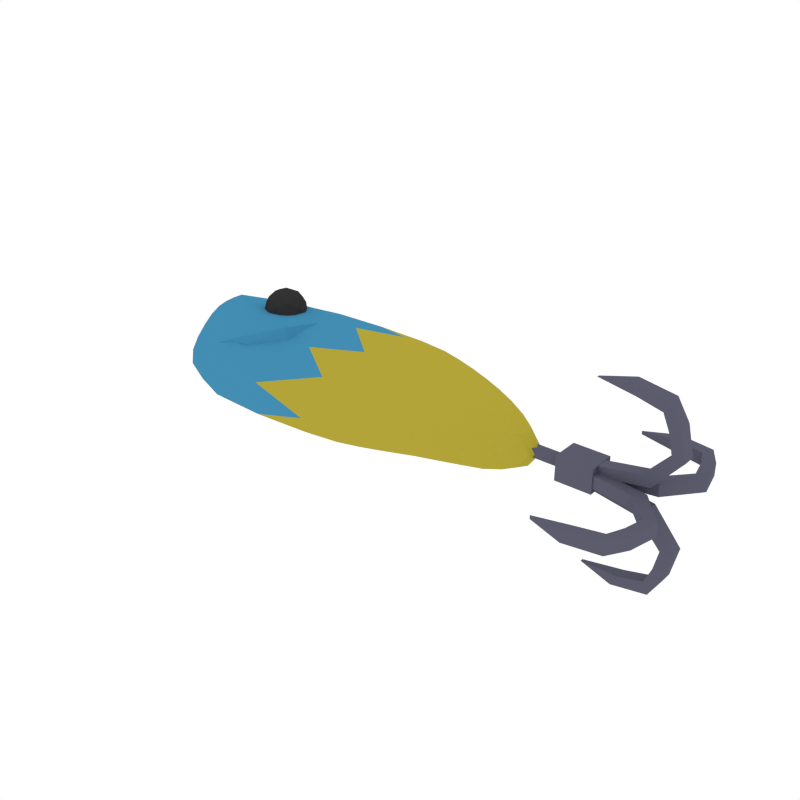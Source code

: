 # Source: Lure_5.blend  (saved by Blender 2.79.0; exported with 4.5.12 LTS)
import bpy
from mathutils import Matrix  # noqa: F401  (used for matrix-valued properties, if any)

bpy.ops.wm.read_factory_settings(use_empty=True)
scene = bpy.context.scene
scene.name = 'Scene'

# ---- collections
col_collection_1 = bpy.data.collections.new('Collection 1'); scene.collection.children.link(col_collection_1)

# ---- materials (node trees are filled in below, after node groups)
mat_lure_blue = bpy.data.materials.new('Lure_Blue')
mat_lure_blue.alpha_threshold = 0.0
mat_lure_blue.diffuse_color = (0.05625, 0.268, 0.448, 1.0)
mat_lure_blue.roughness = 0.5
mat_lure_yellow = bpy.data.materials.new('Lure_Yellow')
mat_lure_yellow.alpha_threshold = 0.0
mat_lure_yellow.diffuse_color = (0.448, 0.3714, 0.03977, 1.0)
mat_lure_yellow.roughness = 0.5
mat_black = bpy.data.materials.new('Black')
mat_black.alpha_threshold = 0.0
mat_black.diffuse_color = (0.0331, 0.0331, 0.0331, 1.0)
mat_black.roughness = 0.5
mat_metal = bpy.data.materials.new('Metal')
mat_metal.alpha_threshold = 0.0
mat_metal.diffuse_color = (0.1067, 0.1074, 0.1523, 1.0)
mat_metal.roughness = 0.5

# ---- material node trees

# ---- world
world_world = bpy.data.worlds.new('World'); scene.world = world_world
world_world.color = (1.0, 1.0, 1.0)
world_world.use_sun_shadow = False
world_world.sun_shadow_jitter_overblur = 0.0
world_world.cycles.sampling_method = 'NONE'
world_world.cycles.sample_map_resolution = 256

# ---- meshes
me_cube_008 = bpy.data.meshes.new('Cube.008')
me_cube_008.from_pydata([(-0.4073, -0.2086, 0.05343), (-0.07696, 0.2961, 0.05343), (0.57, 0.01291, 0.1069), (-0.09417, -0.2642, 0.05343), (-0.07003, 0.01816, -0.1071), (-0.07003, 0.01816, 0.1069), (-0.4719, 0.06432, -0.1072), (-0.3387, 0.03064, 0.1069), (-0.3387, 0.03064, -0.1071), (-0.3726, 0.2689, -0.05356), (-0.6354, 0.1486, -0.05379), (-0.5349, 0.2024, -0.05379), (-0.5467, -0.06582, 0.05343), (-0.4719, 0.06432, 0.1068), (-0.6312, 0.07366, 0.05343), (-0.546, 0.09541, 0.1068), (-0.546, 0.09541, -0.1072), (0.7118, 0.003626, 0.05343), (0.6395, 0.07834, 0.05343), (0.6395, -0.05827, -0.05356), (0.57, 0.01291, -0.1071), (0.1879, 0.02076, -0.1071), (0.3148, 0.02076, -0.1071), (0.4424, 0.02013, -0.1071), (0.2074, -0.2389, -0.05356), (0.3505, -0.1915, -0.05356), (0.495, -0.1288, -0.05356), (0.2059, 0.2768, 0.05343), (0.3505, 0.2294, 0.05343), (0.495, 0.1652, 0.05343), (0.1879, 0.02076, 0.1069), (0.3148, 0.02076, 0.1069), (0.4424, 0.02013, 0.1069), (0.495, 0.1652, -0.05356), (0.3505, 0.2294, -0.05356), (0.2059, 0.2768, -0.05356), (0.495, -0.1288, 0.05343), (0.3505, -0.1915, 0.05343), (0.2074, -0.2389, 0.05343), (0.6395, -0.05827, 0.05343), (0.6395, 0.07834, -0.05356), (0.7118, 0.003626, -0.05356), (-0.6312, 0.07366, -0.05356), (-0.5467, -0.06582, -0.05356), (-0.5349, 0.2024, 0.0532), (-0.6354, 0.1486, 0.0532), (-0.3726, 0.2689, 0.05343), (-0.09417, -0.2642, -0.05356), (-0.07696, 0.2961, -0.05356), (-0.4073, -0.2086, -0.05356), (-0.2346, 0.01951, -0.1071), (-0.2878, -0.2543, 0.05343), (-0.2346, 0.01951, 0.1069), (-0.2562, 0.2893, -0.05356), (-0.06797, 0.2113, -0.09368), (-0.06797, 0.2113, 0.09355), (0.09907, 0.2913, -0.05356), (0.09183, 0.02058, -0.1071), (0.09183, 0.02058, 0.1069), (0.09655, -0.2538, -0.05356), (-0.07987, -0.1761, -0.09368), (-0.07987, -0.1761, 0.09355), (-0.4089, 0.04707, -0.1071), (-0.4834, -0.1411, 0.05343), (-0.4089, 0.04707, 0.1069), (-0.4557, 0.2386, -0.05362), (-0.3635, -0.1345, 0.09355), (-0.3635, -0.1345, -0.09368), (-0.3395, 0.1955, 0.09355), (-0.3395, 0.1955, -0.09368), (-0.52, 0.08092, -0.1073), (-0.5963, 0.008658, 0.05343), (-0.52, 0.08092, 0.1067), (-0.5987, 0.1693, -0.0539), (-0.4932, -0.02739, -0.09372), (-0.485, 0.158, -0.0939), (-0.485, 0.158, 0.09333), (-0.4932, -0.02739, 0.09352), (-0.5731, 0.1286, -0.09392), (-0.5701, 0.0768, -0.09373), (-0.5701, 0.0768, 0.09351), (-0.646, 0.1225, -0.05362), (-0.5731, 0.1286, 0.09332), (0.6937, 0.03424, -0.05356), (0.6373, 0.007759, -0.09368), (0.6373, 0.007759, 0.09355), (0.6937, -0.02378, -0.05356), (0.5873, -0.03503, 0.09355), (0.1921, 0.1986, 0.09355), (0.1921, 0.1986, -0.09368), (0.5873, -0.03503, -0.09368), (0.1931, -0.158, 0.09355), (0.3237, -0.1252, 0.09355), (0.4555, -0.08198, 0.09355), (0.5873, 0.05941, 0.09355), (0.4555, 0.1213, 0.09355), (0.3237, 0.1658, 0.09355), (0.5873, 0.05941, -0.09368), (0.4555, 0.1213, -0.09368), (0.3237, 0.1658, -0.09368), (0.1931, -0.158, -0.09368), (0.3237, -0.1252, -0.09368), (0.4555, -0.08198, -0.09368), (0.2512, 0.02029, -0.1071), (0.3786, 0.02108, -0.1071), (0.5062, 0.01754, -0.1071), (0.2785, -0.2185, 0.05343), (0.4227, -0.1607, 0.05343), (0.5672, -0.09491, 0.05343), (0.2782, 0.2553, -0.05356), (0.4227, 0.1993, -0.05356), (0.5672, 0.1255, -0.05356), (0.2512, 0.02029, 0.1069), (0.3786, 0.02108, 0.1069), (0.5062, 0.01754, 0.1069), (-0.2878, -0.2543, -0.05356), (-0.2562, 0.2893, 0.05343), (0.09907, 0.2913, 0.05343), (0.09655, -0.2538, 0.05343), (-0.4834, -0.1411, -0.05356), (-0.4557, 0.2386, 0.05337), (-0.5963, 0.008658, -0.05356), (-0.5987, 0.1693, 0.05309), (-0.646, 0.1225, 0.05337), (0.6937, 0.03424, 0.05343), (0.6937, -0.02378, 0.05343), (0.2785, -0.2185, -0.05356), (0.4227, -0.1607, -0.05356), (0.5672, -0.09491, -0.05356), (0.2782, 0.2553, 0.05343), (0.4227, 0.1993, 0.05343), (0.5672, 0.1255, 0.05343), (0.5213, 0.1729, -7.089e-05), (0.3683, 0.2408, -7.084e-05), (0.2153, 0.291, -7.081e-05), (0.5213, -0.1384, -7.088e-05), (0.3683, -0.2048, -7.086e-05), (0.2168, -0.255, -7.082e-05), (0.6743, -0.06371, -7.097e-05), (0.6743, 0.08091, -7.099e-05), (0.7508, 0.001813, -7.106e-05), (-0.671, 0.07596, -7.107e-05), (-0.5816, -0.0717, -7.101e-05), (-0.569, 0.2122, -0.0002747), (-0.6755, 0.1552, -0.0002748), (-0.3972, 0.2826, -7.091e-05), (-0.1024, -0.2817, -7.087e-05), (-0.08422, 0.3115, -7.084e-05), (-0.434, -0.2229, -7.096e-05), (-0.2549, -0.1689, -0.09368), (-0.2549, -0.1689, 0.09355), (-0.233, 0.2069, -0.09368), (-0.233, 0.2069, 0.09355), (0.09245, -0.1683, -0.09368), (0.09245, -0.1683, 0.09355), (0.09419, 0.2085, -0.09368), (0.09419, 0.2085, 0.09355), (-0.4145, 0.1787, -0.09374), (-0.4337, -0.08377, -0.09369), (-0.4337, -0.08377, 0.09354), (-0.4145, 0.1787, 0.0935), (-0.5411, 0.1393, -0.09402), (-0.5395, 0.02824, -0.09374), (-0.5395, 0.02824, 0.0935), (-0.5411, 0.1393, 0.09322), (-0.5938, 0.1104, -0.08339), (-0.5938, 0.1104, 0.08305), (0.6391, 0.03453, 0.08315), (0.6391, 0.03453, -0.08328), (0.6391, -0.01805, -0.08328), (0.6391, -0.01805, 0.08315), (0.2581, -0.1439, 0.09355), (0.3896, -0.1038, 0.09355), (0.5214, -0.0592, 0.09355), (0.5214, 0.09316, 0.09355), (0.3896, 0.1451, 0.09355), (0.2579, 0.1836, 0.09355), (0.5214, 0.09316, -0.09368), (0.3896, 0.1451, -0.09368), (0.2579, 0.1836, -0.09368), (0.2581, -0.1439, -0.09368), (0.3896, -0.1038, -0.09368), (0.5214, -0.0592, -0.09368), (-0.3074, -0.2712, -7.092e-05), (-0.274, 0.3043, -7.087e-05), (0.1021, 0.3064, -7.081e-05), (0.09947, -0.2707, -7.083e-05), (-0.5145, -0.1514, -7.099e-05), (-0.4851, 0.2506, -0.0001219), (-0.6341, 0.007141, -7.105e-05), (-0.6365, 0.1772, -0.0003767), (-0.6867, 0.1277, -0.000122), (0.7317, 0.03422, -7.104e-05), (0.7317, -0.02721, -7.104e-05), (0.2921, -0.2333, -7.084e-05), (0.4448, -0.1722, -7.088e-05), (0.5978, -0.1025, -7.09e-05), (0.2918, 0.2682, -7.082e-05), (0.4448, 0.209, -7.087e-05), (0.5978, 0.1308, -7.093e-05), (0.9278, 0.01004, -0.0197), (0.9278, 0.01004, 0.0197), (0.9278, 0.04238, -0.0197), (0.9278, 0.04238, 0.0197), (1.069, 0.06783, 0.0197), (1.069, 0.06783, -0.0197), (1.094, 0.03712, -0.0197), (1.094, 0.03712, 0.0197), (1.14, 0.1466, 0.0197), (1.14, 0.1466, -0.0197), (1.179, 0.14, -0.0197), (1.179, 0.14, 0.0197), (1.126, 0.2079, 0.0197), (1.126, 0.2079, -0.0197), (1.158, 0.2313, -0.0197), (1.158, 0.2313, 0.0197), (1.104, 0.2583, 0.0197), (1.104, 0.2583, -0.0197), (1.12, 0.294, -0.0197), (1.12, 0.294, 0.0197), (1.027, 0.2773, 0.0197), (1.027, 0.2773, -0.0197), (1.009, 0.3122, -0.0197), (1.009, 0.3122, 0.0197), (0.9052, 0.2888, -0.005374), (0.9052, 0.2888, 0.005374), (0.9278, -0.002417, -0.0197), (0.9278, -0.002417, 0.0197), (0.9278, -0.03476, -0.0197), (0.9278, -0.03476, 0.0197), (1.069, -0.06021, 0.0197), (1.069, -0.06021, -0.0197), (1.094, -0.0295, -0.0197), (1.094, -0.0295, 0.0197), (1.14, -0.139, 0.0197), (1.14, -0.139, -0.0197), (1.179, -0.1324, -0.0197), (1.179, -0.1324, 0.0197), (1.126, -0.2002, 0.0197), (1.126, -0.2002, -0.0197), (1.158, -0.2237, -0.0197), (1.158, -0.2237, 0.0197), (1.104, -0.2507, 0.0197), (1.104, -0.2507, -0.0197), (1.12, -0.2864, -0.0197), (1.12, -0.2864, 0.0197), (1.027, -0.2697, 0.0197), (1.027, -0.2697, -0.0197), (1.009, -0.3045, -0.0197), (1.009, -0.3045, 0.0197), (0.9052, -0.2812, -0.005898), (0.9052, -0.2812, 0.005898), (0.9278, -0.01589, -0.006228), (0.9278, 0.02352, -0.006228), (0.9278, -0.01589, -0.03857), (0.9278, 0.02352, -0.03857), (1.069, 0.02352, -0.06402), (1.069, -0.01589, -0.06402), (1.094, -0.01589, -0.03331), (1.094, 0.02352, -0.03331), (1.14, 0.02352, -0.1428), (1.14, -0.01589, -0.1428), (1.179, -0.01589, -0.1362), (1.179, 0.02352, -0.1362), (1.126, 0.02352, -0.204), (1.126, -0.01589, -0.204), (1.158, -0.01589, -0.2275), (1.158, 0.02352, -0.2275), (1.104, 0.02352, -0.2545), (1.104, -0.01589, -0.2545), (1.12, -0.01589, -0.2902), (1.12, 0.02352, -0.2902), (1.027, 0.02352, -0.2735), (1.027, -0.01589, -0.2735), (1.009, -0.01589, -0.3083), (1.009, 0.02352, -0.3083), (0.9052, -0.001525, -0.285), (0.9052, 0.009146, -0.285), (0.9278, -0.01589, 0.006228), (0.9278, 0.02352, 0.006228), (0.9278, -0.01589, 0.03857), (0.9278, 0.02352, 0.03857), (1.069, 0.02352, 0.06402), (1.069, -0.01589, 0.06402), (1.094, -0.01589, 0.03331), (1.094, 0.02352, 0.03331), (1.14, 0.02352, 0.1428), (1.14, -0.01589, 0.1428), (1.179, -0.01589, 0.1362), (1.179, 0.02352, 0.1362), (1.126, 0.02352, 0.204), (1.126, -0.01589, 0.204), (1.158, -0.01589, 0.2275), (1.158, 0.02352, 0.2275), (1.104, 0.02352, 0.2545), (1.104, -0.01589, 0.2545), (1.12, -0.01589, 0.2902), (1.12, 0.02352, 0.2902), (1.027, 0.02352, 0.2735), (1.027, -0.01589, 0.2735), (1.009, -0.01589, 0.3083), (1.009, 0.02352, 0.3083), (0.9052, -0.0005331, 0.285), (0.9052, 0.008155, 0.285), (0.9396, -0.04105, -0.03674), (0.9396, 0.04831, -0.03674), (0.9396, -0.04105, 0.04168), (0.9396, 0.04831, 0.04168), (0.825, 0.04831, 0.04168), (0.825, -0.04105, 0.04168), (0.825, -0.04105, -0.03674), (0.825, 0.04831, -0.03674), (0.825, 0.01926, 0.01619), (0.825, -0.012, 0.01619), (0.825, -0.012, -0.01124), (0.825, 0.01926, -0.01124), (0.6431, 0.01926, 0.01619), (0.6431, -0.012, 0.01619), (0.6431, -0.012, -0.01124), (0.6431, 0.01926, -0.01124), (-0.3964, 0.07996, 0.1297), (-0.3957, 0.07368, 0.0795), (-0.4111, 0.1274, 0.1394), (-0.4197, 0.1504, 0.09511), (-0.4102, 0.1172, 0.0581), (-0.348, 0.0644, 0.06547), (-0.349, 0.07457, 0.1467), (-0.3729, 0.1513, 0.1624), (-0.3867, 0.1886, 0.09073), (-0.3713, 0.1349, 0.03085), (-0.3191, 0.06495, 0.107), (-0.3345, 0.1187, 0.1669), (-0.3578, 0.1892, 0.1323), (-0.3568, 0.179, 0.05102), (-0.3329, 0.1022, 0.03541), (-0.2861, 0.1031, 0.1027), (-0.2956, 0.1363, 0.1397), (-0.31, 0.1799, 0.1183), (-0.3094, 0.1736, 0.06804), (-0.2946, 0.1262, 0.05839), (-0.4075, 0.102, 0.1372), (-0.3992, 0.07317, 0.105), (-0.3741, 0.07366, 0.1411), (-0.3733, 0.06482, 0.07056), (-0.4066, 0.09317, 0.0666), (-0.42, 0.1398, 0.1186), (-0.3949, 0.1403, 0.1547), (-0.4194, 0.1344, 0.07498), (-0.4069, 0.1727, 0.09248), (-0.3935, 0.126, 0.04051), (-0.3321, 0.06014, 0.08533), (-0.3395, 0.08014, 0.04691), (-0.3409, 0.09443, 0.1611), (-0.3327, 0.0656, 0.1289), (-0.3663, 0.1734, 0.1509), (-0.3538, 0.1356, 0.1694), (-0.3731, 0.188, 0.06883), (-0.3737, 0.1934, 0.1124), (-0.352, 0.118, 0.02833), (-0.3649, 0.1591, 0.03671), (-0.2989, 0.08092, 0.1053), (-0.3123, 0.1276, 0.1573), (-0.3325, 0.1888, 0.1272), (-0.3317, 0.1799, 0.05666), (-0.3109, 0.1133, 0.04311), (-0.2864, 0.1192, 0.1228), (-0.2858, 0.1138, 0.07919), (-0.2992, 0.1604, 0.1312), (-0.3066, 0.1804, 0.09274), (-0.2983, 0.1516, 0.06061), (-0.4223, 0.1048, 0.1008), (-0.3642, 0.05538, 0.1077), (-0.3786, 0.1056, 0.1637), (-0.4004, 0.1715, 0.1313), (-0.3994, 0.162, 0.05532), (-0.3771, 0.09023, 0.04073), (-0.3064, 0.09158, 0.1424), (-0.3287, 0.1633, 0.157), (-0.3416, 0.1982, 0.09008), (-0.3272, 0.148, 0.03411), (-0.3054, 0.08207, 0.06647), (-0.2835, 0.1488, 0.09698), (-0.1852, 0.208, 0.07817), (-0.1788, -0.05211, 0.1374), (-0.2573, -0.1493, 0.1206), (-0.388, -0.1798, 0.06412), (-0.1511, 0.1927, 0.007359), (-0.1447, -0.0674, 0.06659), (-0.2232, -0.1646, 0.04973), (-0.3539, -0.195, -0.006698), (-0.3964, 0.07996, -0.1297), (-0.3957, 0.07368, -0.0795), (-0.4111, 0.1274, -0.1394), (-0.4197, 0.1504, -0.09511), (-0.4102, 0.1172, -0.0581), (-0.348, 0.0644, -0.06547), (-0.349, 0.07457, -0.1467), (-0.3729, 0.1513, -0.1624), (-0.3867, 0.1886, -0.09073), (-0.3713, 0.1349, -0.03085), (-0.3191, 0.06495, -0.107), (-0.3345, 0.1187, -0.1669), (-0.3578, 0.1892, -0.1323), (-0.3568, 0.179, -0.05102), (-0.3329, 0.1022, -0.03541), (-0.2861, 0.1031, -0.1027), (-0.2956, 0.1363, -0.1397), (-0.31, 0.1799, -0.1183), (-0.3094, 0.1736, -0.06804), (-0.2946, 0.1262, -0.05839), (-0.4075, 0.102, -0.1372), (-0.3992, 0.07317, -0.105), (-0.3741, 0.07366, -0.1411), (-0.3733, 0.06482, -0.07056), (-0.4066, 0.09317, -0.0666), (-0.42, 0.1398, -0.1186), (-0.3949, 0.1403, -0.1547), (-0.4194, 0.1344, -0.07498), (-0.4069, 0.1727, -0.09248), (-0.3935, 0.126, -0.04051), (-0.3321, 0.06014, -0.08533), (-0.3395, 0.08014, -0.04691), (-0.3409, 0.09443, -0.1611), (-0.3327, 0.0656, -0.1289), (-0.3663, 0.1734, -0.1509), (-0.3538, 0.1356, -0.1694), (-0.3731, 0.188, -0.06883), (-0.3737, 0.1934, -0.1124), (-0.352, 0.118, -0.02833), (-0.3649, 0.1591, -0.03671), (-0.2989, 0.08092, -0.1053), (-0.3123, 0.1276, -0.1573), (-0.3325, 0.1888, -0.1272), (-0.3317, 0.1799, -0.05666), (-0.3109, 0.1133, -0.04311), (-0.2864, 0.1192, -0.1228), (-0.2858, 0.1138, -0.07919), (-0.2992, 0.1604, -0.1312), (-0.3066, 0.1804, -0.09274), (-0.2983, 0.1516, -0.06061), (-0.4223, 0.1048, -0.1008), (-0.3642, 0.05538, -0.1077), (-0.3786, 0.1056, -0.1637), (-0.4004, 0.1715, -0.1313), (-0.3994, 0.162, -0.05532), (-0.3771, 0.09023, -0.04073), (-0.3064, 0.09158, -0.1424), (-0.3287, 0.1633, -0.157), (-0.3416, 0.1982, -0.09008), (-0.3272, 0.148, -0.03411), (-0.3054, 0.08207, -0.06647), (-0.2835, 0.1488, -0.09698), (-0.1852, 0.208, -0.07817), (-0.1788, -0.05211, -0.1374), (-0.2573, -0.1493, -0.1206), (-0.388, -0.1798, -0.06412), (-0.1511, 0.1927, -0.007359), (-0.1447, -0.0674, -0.06659), (-0.2232, -0.1646, -0.04973), (-0.3539, -0.195, 0.006698), (-0.06852, 0.1595, 0.09714), (-0.07362, -0.05264, 0.1021), (-0.07557, -0.09121, -0.09953)], [], [(0, 148, 183, 51), (0, 51, 150, 66), (0, 66, 159, 63), (0, 63, 187, 148), (1, 147, 184, 116), (1, 116, 152, 55), (1, 156, 117), (1, 117, 147), (2, 94, 174, 114), (2, 114, 173, 87), (2, 87, 170, 85), (2, 85, 167, 94), (3, 146, 186), (3, 154, 61), (3, 61, 150, 51), (3, 51, 183, 146), (4, 50, 151, 54), (4, 54, 57), (4, 57, 462), (4, 462, 60, 149, 50), (5, 58, 460), (5, 460, 55, 152, 52), (5, 52, 150, 61, 461), (5, 461, 58), (6, 75, 157, 62), (6, 62, 158, 74), (6, 74, 162, 70), (6, 70, 161, 75), (7, 66, 150, 52), (7, 52, 152, 68), (7, 68, 160, 64), (7, 64, 159, 66), (8, 69, 151, 50), (8, 50, 149, 67), (8, 67, 158, 62), (8, 62, 157, 69), (9, 145, 184, 53), (9, 53, 151, 69), (9, 69, 157, 65), (9, 65, 188, 145), (10, 144, 190, 73), (10, 73, 161, 78), (10, 78, 165, 81), (10, 81, 191, 144), (11, 143, 188, 65), (11, 65, 157, 75), (11, 75, 161, 73), (11, 73, 190, 143), (12, 142, 187, 63), (12, 63, 159, 77), (12, 77, 163, 71), (12, 71, 189, 142), (13, 77, 159, 64), (13, 64, 160, 76), (13, 76, 164, 72), (13, 72, 163, 77), (14, 141, 189, 71), (14, 71, 163, 80), (14, 80, 166, 123), (14, 123, 191, 141), (15, 80, 163, 72), (15, 72, 164, 82), (15, 82, 166, 80), (16, 78, 161, 70), (16, 70, 162, 79), (16, 79, 165, 78), (17, 140, 192, 124), (17, 124, 167, 85), (17, 85, 170, 125), (17, 125, 193, 140), (18, 139, 199, 131), (18, 131, 174, 94), (18, 94, 167, 124), (18, 124, 192, 139), (19, 138, 196, 128), (19, 128, 182, 90), (19, 90, 169, 86), (19, 86, 193, 138), (20, 90, 182, 105), (20, 105, 177, 97), (20, 97, 168, 84), (20, 84, 169, 90), (21, 100, 153, 57), (21, 57, 155, 89), (21, 89, 179, 103), (21, 103, 180, 100), (22, 101, 180, 103), (22, 103, 179, 99), (22, 99, 178, 104), (22, 104, 181, 101), (23, 102, 181, 104), (23, 104, 178, 98), (23, 98, 177, 105), (23, 105, 182, 102), (24, 137, 186, 59), (24, 59, 153, 100), (24, 100, 180, 126), (24, 126, 194, 137), (25, 136, 194, 126), (25, 126, 180, 101), (25, 101, 181, 127), (25, 127, 195, 136), (26, 135, 195, 127), (26, 127, 181, 102), (26, 102, 182, 128), (26, 128, 196, 135), (27, 134, 185, 117), (27, 117, 156, 88), (27, 88, 176, 129), (27, 129, 197, 134), (28, 133, 197, 129), (28, 129, 176, 96), (28, 96, 175, 130), (28, 130, 198, 133), (29, 132, 198, 130), (29, 130, 175, 95), (29, 95, 174, 131), (29, 131, 199, 132), (30, 88, 156, 58), (30, 58, 154, 91), (30, 91, 171, 112), (30, 112, 176, 88), (31, 96, 176, 112), (31, 112, 171, 92), (31, 92, 172, 113), (31, 113, 175, 96), (32, 95, 175, 113), (32, 113, 172, 93), (32, 93, 173, 114), (32, 114, 174, 95), (33, 98, 178, 110), (33, 110, 198, 132), (33, 132, 199, 111), (33, 111, 177, 98), (34, 99, 179, 109), (34, 109, 197, 133), (34, 133, 198, 110), (34, 110, 178, 99), (35, 89, 155, 56), (35, 56, 185, 134), (35, 134, 197, 109), (35, 109, 179, 89), (36, 93, 172, 107), (36, 107, 195, 135), (36, 135, 196, 108), (36, 108, 173, 93), (37, 92, 171, 106), (37, 106, 194, 136), (37, 136, 195, 107), (37, 107, 172, 92), (38, 91, 154, 118), (38, 118, 186, 137), (38, 137, 194, 106), (38, 106, 171, 91), (39, 87, 173, 108), (39, 108, 196, 138), (39, 138, 193, 125), (39, 125, 170, 87), (40, 97, 177, 111), (40, 111, 199, 139), (40, 139, 192, 83), (40, 83, 168, 97), (41, 84, 168, 83), (41, 83, 192, 140), (41, 140, 193, 86), (41, 86, 169, 84), (42, 79, 162, 121), (42, 121, 189, 141), (42, 141, 191, 81), (42, 81, 165, 79), (43, 74, 158, 119), (43, 119, 187, 142), (43, 142, 189, 121), (43, 121, 162, 74), (44, 76, 160, 120), (44, 120, 188, 143), (44, 143, 190, 122), (44, 122, 164, 76), (45, 82, 164, 122), (45, 122, 190, 144), (45, 144, 191, 123), (45, 123, 166, 82), (46, 68, 152, 116), (46, 116, 184, 145), (46, 145, 188, 120), (46, 120, 160, 68), (47, 60, 153), (47, 186, 146), (47, 146, 183, 115), (47, 115, 149, 60), (48, 54, 151, 53), (48, 53, 184, 147), (48, 147, 56), (48, 56, 54), (49, 67, 149, 115), (49, 115, 183, 148), (49, 148, 187, 119), (49, 119, 158, 67), (203, 201, 207, 204), (204, 207, 211, 208), (202, 203, 204, 205), (201, 200, 206, 207), (200, 202, 205, 206), (211, 210, 214, 215), (205, 204, 208, 209), (207, 206, 210, 211), (206, 205, 209, 210), (212, 215, 219, 216), (210, 209, 213, 214), (208, 211, 215, 212), (209, 208, 212, 213), (216, 219, 223, 220), (213, 212, 216, 217), (215, 214, 218, 219), (214, 213, 217, 218), (223, 222, 224, 225), (217, 216, 220, 221), (219, 218, 222, 223), (218, 217, 221, 222), (222, 221, 224), (220, 223, 225), (221, 220, 225, 224), (229, 230, 233, 227), (230, 234, 237, 233), (228, 231, 230, 229), (227, 233, 232, 226), (226, 232, 231, 228), (237, 241, 240, 236), (231, 235, 234, 230), (233, 237, 236, 232), (232, 236, 235, 231), (238, 242, 245, 241), (236, 240, 239, 235), (234, 238, 241, 237), (235, 239, 238, 234), (242, 246, 249, 245), (239, 243, 242, 238), (241, 245, 244, 240), (240, 244, 243, 239), (249, 251, 250, 248), (243, 247, 246, 242), (245, 249, 248, 244), (244, 248, 247, 243), (248, 250, 247), (246, 251, 249), (247, 250, 251, 246), (255, 253, 259, 256), (256, 259, 263, 260), (254, 255, 256, 257), (253, 252, 258, 259), (252, 254, 257, 258), (263, 262, 266, 267), (257, 256, 260, 261), (259, 258, 262, 263), (258, 257, 261, 262), (264, 267, 271, 268), (262, 261, 265, 266), (260, 263, 267, 264), (261, 260, 264, 265), (268, 271, 275, 272), (265, 264, 268, 269), (267, 266, 270, 271), (266, 265, 269, 270), (275, 274, 276, 277), (269, 268, 272, 273), (271, 270, 274, 275), (270, 269, 273, 274), (274, 273, 276), (272, 275, 277), (273, 272, 277, 276), (281, 282, 285, 279), (282, 286, 289, 285), (280, 283, 282, 281), (279, 285, 284, 278), (278, 284, 283, 280), (289, 293, 292, 288), (283, 287, 286, 282), (285, 289, 288, 284), (284, 288, 287, 283), (290, 294, 297, 293), (288, 292, 291, 287), (286, 290, 293, 289), (287, 291, 290, 286), (294, 298, 301, 297), (291, 295, 294, 290), (293, 297, 296, 292), (292, 296, 295, 291), (301, 303, 302, 300), (295, 299, 298, 294), (297, 301, 300, 296), (296, 300, 299, 295), (300, 302, 299), (298, 303, 301), (299, 302, 303, 298), (306, 304, 305, 307), (308, 311, 315, 312), (304, 310, 311, 305), (306, 309, 310, 304), (305, 311, 308, 307), (307, 308, 309, 306), (312, 315, 319, 316), (309, 308, 312, 313), (311, 310, 314, 315), (310, 309, 313, 314), (317, 316, 319, 318), (313, 312, 316, 317), (315, 314, 318, 319), (314, 313, 317, 318), (320, 340, 370, 341), (320, 341, 371, 342), (320, 342, 372, 340), (321, 343, 371, 341), (321, 341, 370, 344), (321, 344, 375, 343), (322, 345, 370, 340), (322, 340, 372, 346), (322, 346, 373, 345), (323, 347, 370, 345), (323, 345, 373, 348), (323, 348, 374, 347), (324, 344, 370, 347), (324, 347, 374, 349), (324, 349, 375, 344), (325, 350, 371, 343), (325, 343, 375, 351), (325, 351, 380, 350), (326, 352, 372, 342), (326, 342, 371, 353), (326, 353, 376, 352), (327, 354, 373, 346), (327, 346, 372, 355), (327, 355, 377, 354), (328, 356, 374, 348), (328, 348, 373, 357), (328, 357, 378, 356), (329, 358, 375, 349), (329, 349, 374, 359), (329, 359, 379, 358), (330, 353, 371, 350), (330, 350, 380, 360), (330, 360, 376, 353), (331, 355, 372, 352), (331, 352, 376, 361), (331, 361, 377, 355), (332, 357, 373, 354), (332, 354, 377, 362), (332, 362, 378, 357), (333, 359, 374, 356), (333, 356, 378, 363), (333, 363, 379, 359), (334, 351, 375, 358), (334, 358, 379, 364), (334, 364, 380, 351), (335, 365, 376, 360), (335, 360, 380, 366), (335, 366, 381, 365), (336, 367, 377, 361), (336, 361, 376, 365), (336, 365, 381, 367), (337, 368, 378, 362), (337, 362, 377, 367), (337, 367, 381, 368), (338, 369, 379, 363), (338, 363, 378, 368), (338, 368, 381, 369), (339, 366, 380, 364), (339, 364, 379, 369), (339, 369, 381, 366), (383, 382, 385, 384), (387, 388, 389, 386), (385, 382, 386, 389), (383, 384, 388, 387), (384, 385, 389, 388), (382, 383, 387, 386), (390, 411, 440, 410), (390, 412, 441, 411), (390, 410, 442, 412), (391, 411, 441, 413), (391, 414, 440, 411), (391, 413, 445, 414), (392, 410, 440, 415), (392, 416, 442, 410), (392, 415, 443, 416), (393, 415, 440, 417), (393, 418, 443, 415), (393, 417, 444, 418), (394, 417, 440, 414), (394, 419, 444, 417), (394, 414, 445, 419), (395, 413, 441, 420), (395, 421, 445, 413), (395, 420, 450, 421), (396, 412, 442, 422), (396, 423, 441, 412), (396, 422, 446, 423), (397, 416, 443, 424), (397, 425, 442, 416), (397, 424, 447, 425), (398, 418, 444, 426), (398, 427, 443, 418), (398, 426, 448, 427), (399, 419, 445, 428), (399, 429, 444, 419), (399, 428, 449, 429), (400, 420, 441, 423), (400, 430, 450, 420), (400, 423, 446, 430), (401, 422, 442, 425), (401, 431, 446, 422), (401, 425, 447, 431), (402, 424, 443, 427), (402, 432, 447, 424), (402, 427, 448, 432), (403, 426, 444, 429), (403, 433, 448, 426), (403, 429, 449, 433), (404, 428, 445, 421), (404, 434, 449, 428), (404, 421, 450, 434), (405, 430, 446, 435), (405, 436, 450, 430), (405, 435, 451, 436), (406, 431, 447, 437), (406, 435, 446, 431), (406, 437, 451, 435), (407, 432, 448, 438), (407, 437, 447, 432), (407, 438, 451, 437), (408, 433, 449, 439), (408, 438, 448, 433), (408, 439, 451, 438), (409, 434, 450, 436), (409, 439, 449, 434), (409, 436, 451, 439), (453, 454, 455, 452), (457, 456, 459, 458), (455, 459, 456, 452), (453, 457, 458, 454), (454, 458, 459, 455), (452, 456, 457, 453), (156, 1, 55), (154, 3, 118), (460, 156, 55), (156, 460, 58), (58, 461, 154), (154, 461, 61), (153, 59, 47), (54, 56, 155), (57, 54, 155), (462, 153, 60), (153, 462, 57), (186, 118, 3), (186, 47, 59), (56, 147, 185), (147, 117, 185)])
me_cube_008.polygons.foreach_set('material_index', [0, 0, 0, 0, 0, 0, 1, 0, 1, 1, 1, 1, 0, 0, 0, 0, 0, 0, 0, 0, 0, 0, 0, 0, 0, 0, 0, 0, 0, 0, 0, 0, 0, 0, 0, 0, 0, 0, 0, 0, 0, 0, 0, 0, 0, 0, 0, 0, 0, 0, 0, 0, 0, 0, 0, 0, 0, 0, 0, 0, 0, 0, 0, 0, 0, 0, 1, 1, 1, 1, 1, 1, 1, 1, 1, 1, 1, 1, 1, 1, 1, 1, 1, 1, 1, 1, 1, 1, 1, 1, 1, 1, 1, 1, 1, 1, 1, 1, 1, 1, 1, 1, 1, 1, 1, 1, 1, 1, 1, 1, 1, 1, 1, 1, 1, 1, 1, 1, 1, 1, 1, 1, 1, 1, 1, 1, 1, 1, 1, 1, 1, 1, 1, 1, 1, 1, 1, 1, 1, 1, 1, 1, 1, 1, 1, 1, 1, 1, 1, 1, 1, 1, 1, 1, 1, 1, 1, 1, 1, 1, 1, 1, 1, 1, 1, 1, 0, 0, 0, 0, 0, 0, 0, 0, 0, 0, 0, 0, 0, 0, 0, 0, 0, 0, 0, 0, 0, 0, 0, 0, 0, 0, 0, 0, 0, 0, 0, 0, 3, 3, 3, 3, 3, 3, 3, 3, 3, 3, 3, 3, 3, 3, 3, 3, 3, 3, 3, 3, 3, 3, 3, 3, 3, 3, 3, 3, 3, 3, 3, 3, 3, 3, 3, 3, 3, 3, 3, 3, 3, 3, 3, 3, 3, 3, 3, 3, 3, 3, 3, 3, 3, 3, 3, 3, 3, 3, 3, 3, 3, 3, 3, 3, 3, 3, 3, 3, 3, 3, 3, 3, 3, 3, 3, 3, 3, 3, 3, 3, 3, 3, 3, 3, 3, 3, 3, 3, 3, 3, 3, 3, 3, 3, 3, 3, 3, 3, 3, 3, 3, 3, 3, 3, 3, 3, 3, 3, 3, 3, 2, 2, 2, 2, 2, 2, 2, 2, 2, 2, 2, 2, 2, 2, 2, 2, 2, 2, 2, 2, 2, 2, 2, 2, 2, 2, 2, 2, 2, 2, 2, 2, 2, 2, 2, 2, 2, 2, 2, 2, 2, 2, 2, 2, 2, 2, 2, 2, 2, 2, 2, 2, 2, 2, 2, 2, 2, 2, 2, 2, 0, 0, 0, 0, 0, 0, 2, 2, 2, 2, 2, 2, 2, 2, 2, 2, 2, 2, 2, 2, 2, 2, 2, 2, 2, 2, 2, 2, 2, 2, 2, 2, 2, 2, 2, 2, 2, 2, 2, 2, 2, 2, 2, 2, 2, 2, 2, 2, 2, 2, 2, 2, 2, 2, 2, 2, 2, 2, 2, 2, 2, 2, 2, 2, 2, 2, 0, 0, 0, 0, 0, 0, 0, 1, 0, 1, 1, 0, 1, 1, 1, 0, 1, 1, 1, 1, 1])
me_cube_008.materials.append(mat_lure_blue)
me_cube_008.materials.append(mat_lure_yellow)
me_cube_008.materials.append(mat_black)
me_cube_008.materials.append(mat_metal)
me_cube_008.use_remesh_preserve_volume = False
me_cube_008.use_remesh_preserve_attributes = False
me_cube_008.use_mirror_vertex_groups = False
me_cube_008.update()

# ---- objects
ob_lure_5 = bpy.data.objects.new('Lure_5', me_cube_008)

# ---- transforms, parenting, visibility, modifiers, constraints
ob_lure_5.location = (0.0, 0.0, 0.0)
ob_lure_5.lineart.crease_threshold = 0.0

# ---- collection membership
col_collection_1.objects.link(ob_lure_5)

# ---- scene / render settings (as saved in the file)
scene.frame_start = 1; scene.frame_end = 250; scene.frame_set(0)
scene.render.engine = 'CYCLES'
scene.render.resolution_x = 1000
scene.render.resolution_y = 1000
scene.render.dither_intensity = 0.0
scene.cycles.samples = 200
scene.cycles.sampling_pattern = 'TABULATED_SOBOL'
scene.cycles.light_sampling_threshold = 0.0
scene.cycles.use_adaptive_sampling = False
scene.cycles.use_light_tree = False
scene.cycles.caustics_reflective = False
scene.cycles.caustics_refractive = False
scene.cycles.blur_glossy = 0.0
scene.cycles.max_bounces = 2
scene.cycles.pixel_filter_type = 'GAUSSIAN'
scene.cycles.sample_clamp_indirect = 0.0
scene.view_settings.view_transform = 'Standard'
bpy.context.view_layer.update()

# ---- added for rendering (the .blend has no active camera): camera
cam_auto = bpy.data.cameras.new('AutoCamera')
cam_auto.lens = 50.0
cam_auto.sensor_width = 36.0
cam_auto.clip_end = 1000.0
ob_auto_camera = bpy.data.objects.new('AutoCamera', cam_auto)
scene.collection.objects.link(ob_auto_camera)
ob_auto_camera.location = (2.15206, -2.28307, 1.52459)
ob_auto_camera.rotation_euler = (1.09748, -7.21219e-08, 0.694738)
scene.camera = ob_auto_camera
bpy.context.view_layer.update()
